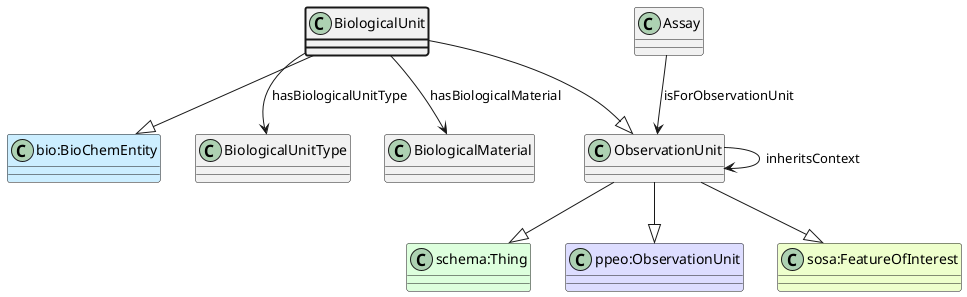

The diagram above was rendered by PlantUML. Its source (embedded in the PNG):
@startuml
class BiologicalUnit  #line.bold
class ObservationUnit  
class "schema:Thing" #DDFFDD 
ObservationUnit --|> "schema:Thing"
class "ppeo:ObservationUnit" #DDDDFF 
ObservationUnit --|> "ppeo:ObservationUnit"
class "sosa:FeatureOfInterest" #EEFFCC 
ObservationUnit --|> "sosa:FeatureOfInterest"
class Assay 
Assay --> ObservationUnit : isForObservationUnit
class ObservationUnit 
ObservationUnit --> ObservationUnit : inheritsContext
BiologicalUnit --|> ObservationUnit
class "bio:BioChemEntity" #CCEEFF 
BiologicalUnit --|> "bio:BioChemEntity"
class BiologicalUnitType 
BiologicalUnit --> BiologicalUnitType : hasBiologicalUnitType
class BiologicalMaterial 
BiologicalUnit --> BiologicalMaterial : hasBiologicalMaterial
@enduml